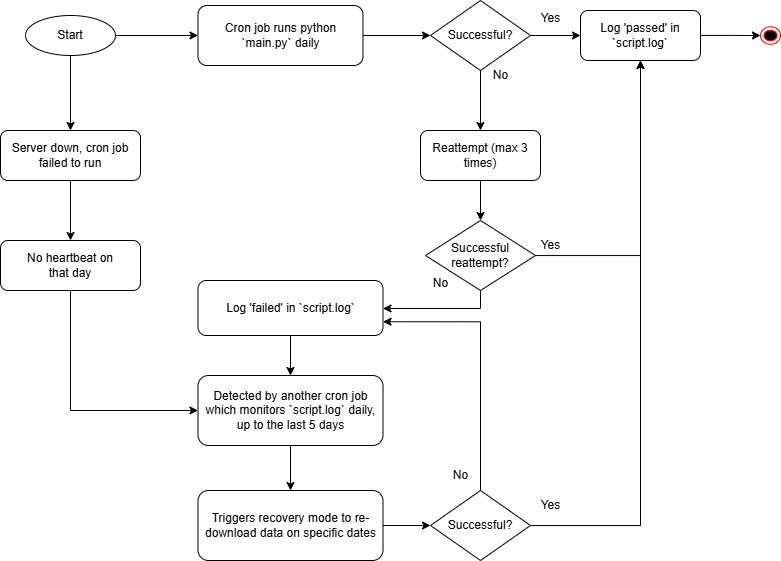

The diagram above was exported from draw.io. Its source (the exported page's mxGraphModel, read from the mxfile embedded in the PNG):
<mxGraphModel dx="1071" dy="642" grid="1" gridSize="10" guides="1" tooltips="1" connect="1" arrows="1" fold="1" page="1" pageScale="1" pageWidth="850" pageHeight="1100" math="0" shadow="0">
  <root>
    <mxCell id="0" />
    <mxCell id="1" parent="0" />
    <mxCell id="OiOl2qpVWQu6RvNru8ji-66" style="edgeStyle=orthogonalEdgeStyle;rounded=0;orthogonalLoop=1;jettySize=auto;html=1;entryX=0;entryY=0.5;entryDx=0;entryDy=0;" parent="1" source="OiOl2qpVWQu6RvNru8ji-2" target="OiOl2qpVWQu6RvNru8ji-5" edge="1">
      <mxGeometry relative="1" as="geometry" />
    </mxCell>
    <mxCell id="OiOl2qpVWQu6RvNru8ji-2" value="Cron job runs python `main.py` daily" style="rounded=1;whiteSpace=wrap;html=1;" parent="1" vertex="1">
      <mxGeometry x="212.5" y="95" width="165" height="60" as="geometry" />
    </mxCell>
    <mxCell id="OiOl2qpVWQu6RvNru8ji-49" style="edgeStyle=orthogonalEdgeStyle;rounded=0;orthogonalLoop=1;jettySize=auto;html=1;" parent="1" source="OiOl2qpVWQu6RvNru8ji-3" target="OiOl2qpVWQu6RvNru8ji-47" edge="1">
      <mxGeometry relative="1" as="geometry" />
    </mxCell>
    <mxCell id="OiOl2qpVWQu6RvNru8ji-65" style="edgeStyle=orthogonalEdgeStyle;rounded=0;orthogonalLoop=1;jettySize=auto;html=1;entryX=0;entryY=0.5;entryDx=0;entryDy=0;" parent="1" source="OiOl2qpVWQu6RvNru8ji-3" target="OiOl2qpVWQu6RvNru8ji-2" edge="1">
      <mxGeometry relative="1" as="geometry" />
    </mxCell>
    <mxCell id="OiOl2qpVWQu6RvNru8ji-3" value="Start" style="ellipse;whiteSpace=wrap;html=1;" parent="1" vertex="1">
      <mxGeometry x="40" y="105" width="90" height="40" as="geometry" />
    </mxCell>
    <mxCell id="OiOl2qpVWQu6RvNru8ji-18" style="edgeStyle=orthogonalEdgeStyle;rounded=0;orthogonalLoop=1;jettySize=auto;html=1;entryX=0;entryY=0.5;entryDx=0;entryDy=0;" parent="1" source="OiOl2qpVWQu6RvNru8ji-5" target="OiOl2qpVWQu6RvNru8ji-15" edge="1">
      <mxGeometry relative="1" as="geometry" />
    </mxCell>
    <mxCell id="OiOl2qpVWQu6RvNru8ji-60" style="edgeStyle=orthogonalEdgeStyle;rounded=0;orthogonalLoop=1;jettySize=auto;html=1;entryX=0.5;entryY=0;entryDx=0;entryDy=0;" parent="1" source="OiOl2qpVWQu6RvNru8ji-5" target="OiOl2qpVWQu6RvNru8ji-23" edge="1">
      <mxGeometry relative="1" as="geometry" />
    </mxCell>
    <mxCell id="OiOl2qpVWQu6RvNru8ji-5" value="Successful?" style="rhombus;whiteSpace=wrap;html=1;" parent="1" vertex="1">
      <mxGeometry x="445" y="90" width="100" height="70" as="geometry" />
    </mxCell>
    <mxCell id="OiOl2qpVWQu6RvNru8ji-8" value="No" style="text;html=1;align=center;verticalAlign=middle;resizable=0;points=[];autosize=1;strokeColor=none;fillColor=none;" parent="1" vertex="1">
      <mxGeometry x="495" y="150" width="40" height="30" as="geometry" />
    </mxCell>
    <mxCell id="OiOl2qpVWQu6RvNru8ji-22" style="edgeStyle=orthogonalEdgeStyle;rounded=0;orthogonalLoop=1;jettySize=auto;html=1;" parent="1" source="OiOl2qpVWQu6RvNru8ji-15" edge="1">
      <mxGeometry relative="1" as="geometry">
        <mxPoint x="775" y="125" as="targetPoint" />
      </mxGeometry>
    </mxCell>
    <mxCell id="OiOl2qpVWQu6RvNru8ji-15" value="Log 'passed' in `script.log`" style="rounded=1;whiteSpace=wrap;html=1;" parent="1" vertex="1">
      <mxGeometry x="595" y="100" width="120" height="50" as="geometry" />
    </mxCell>
    <mxCell id="OiOl2qpVWQu6RvNru8ji-19" value="Yes" style="text;html=1;align=center;verticalAlign=middle;resizable=0;points=[];autosize=1;strokeColor=none;fillColor=none;" parent="1" vertex="1">
      <mxGeometry x="545" y="93" width="40" height="30" as="geometry" />
    </mxCell>
    <mxCell id="OiOl2qpVWQu6RvNru8ji-21" value="" style="ellipse;html=1;shape=endState;fillColor=#000000;strokeColor=#ff0000;" parent="1" vertex="1">
      <mxGeometry x="775" y="116.25" width="20" height="17.5" as="geometry" />
    </mxCell>
    <mxCell id="OiOl2qpVWQu6RvNru8ji-25" style="edgeStyle=orthogonalEdgeStyle;rounded=0;orthogonalLoop=1;jettySize=auto;html=1;entryX=0.5;entryY=0;entryDx=0;entryDy=0;" parent="1" source="OiOl2qpVWQu6RvNru8ji-23" target="OiOl2qpVWQu6RvNru8ji-24" edge="1">
      <mxGeometry relative="1" as="geometry" />
    </mxCell>
    <mxCell id="OiOl2qpVWQu6RvNru8ji-23" value="Reattempt (max 3 times)" style="rounded=1;whiteSpace=wrap;html=1;" parent="1" vertex="1">
      <mxGeometry x="435" y="220" width="120" height="50" as="geometry" />
    </mxCell>
    <mxCell id="OiOl2qpVWQu6RvNru8ji-27" style="edgeStyle=orthogonalEdgeStyle;rounded=0;orthogonalLoop=1;jettySize=auto;html=1;entryX=0.5;entryY=1;entryDx=0;entryDy=0;" parent="1" source="OiOl2qpVWQu6RvNru8ji-24" target="OiOl2qpVWQu6RvNru8ji-15" edge="1">
      <mxGeometry relative="1" as="geometry" />
    </mxCell>
    <mxCell id="OiOl2qpVWQu6RvNru8ji-32" style="edgeStyle=orthogonalEdgeStyle;rounded=0;orthogonalLoop=1;jettySize=auto;html=1;" parent="1" source="OiOl2qpVWQu6RvNru8ji-24" target="OiOl2qpVWQu6RvNru8ji-31" edge="1">
      <mxGeometry relative="1" as="geometry">
        <Array as="points">
          <mxPoint x="495" y="398" />
        </Array>
      </mxGeometry>
    </mxCell>
    <mxCell id="OiOl2qpVWQu6RvNru8ji-24" value="Successful reattempt?" style="rhombus;whiteSpace=wrap;html=1;" parent="1" vertex="1">
      <mxGeometry x="440" y="310" width="110" height="70" as="geometry" />
    </mxCell>
    <mxCell id="OiOl2qpVWQu6RvNru8ji-28" value="Yes" style="text;html=1;align=center;verticalAlign=middle;resizable=0;points=[];autosize=1;strokeColor=none;fillColor=none;" parent="1" vertex="1">
      <mxGeometry x="545" y="320" width="40" height="30" as="geometry" />
    </mxCell>
    <mxCell id="OiOl2qpVWQu6RvNru8ji-41" style="edgeStyle=orthogonalEdgeStyle;rounded=0;orthogonalLoop=1;jettySize=auto;html=1;" parent="1" source="OiOl2qpVWQu6RvNru8ji-31" target="OiOl2qpVWQu6RvNru8ji-36" edge="1">
      <mxGeometry relative="1" as="geometry" />
    </mxCell>
    <mxCell id="OiOl2qpVWQu6RvNru8ji-31" value="Log 'failed' in `script.log`" style="rounded=1;whiteSpace=wrap;html=1;" parent="1" vertex="1">
      <mxGeometry x="212.5" y="370" width="185" height="55" as="geometry" />
    </mxCell>
    <mxCell id="OiOl2qpVWQu6RvNru8ji-33" value="No" style="text;html=1;align=center;verticalAlign=middle;resizable=0;points=[];autosize=1;strokeColor=none;fillColor=none;" parent="1" vertex="1">
      <mxGeometry x="435" y="357.5" width="40" height="30" as="geometry" />
    </mxCell>
    <mxCell id="OiOl2qpVWQu6RvNru8ji-39" style="edgeStyle=orthogonalEdgeStyle;rounded=0;orthogonalLoop=1;jettySize=auto;html=1;entryX=0.5;entryY=0;entryDx=0;entryDy=0;" parent="1" source="OiOl2qpVWQu6RvNru8ji-36" target="OiOl2qpVWQu6RvNru8ji-38" edge="1">
      <mxGeometry relative="1" as="geometry" />
    </mxCell>
    <mxCell id="OiOl2qpVWQu6RvNru8ji-36" value="&lt;font&gt;Detected by another cron job which monitors `script.log` daily, up to the last 5 days&lt;/font&gt;" style="rounded=1;whiteSpace=wrap;html=1;" parent="1" vertex="1">
      <mxGeometry x="212.5" y="465" width="185" height="70" as="geometry" />
    </mxCell>
    <mxCell id="OiOl2qpVWQu6RvNru8ji-42" style="edgeStyle=orthogonalEdgeStyle;rounded=0;orthogonalLoop=1;jettySize=auto;html=1;entryX=0;entryY=0.5;entryDx=0;entryDy=0;" parent="1" source="OiOl2qpVWQu6RvNru8ji-38" target="OiOl2qpVWQu6RvNru8ji-40" edge="1">
      <mxGeometry relative="1" as="geometry" />
    </mxCell>
    <mxCell id="OiOl2qpVWQu6RvNru8ji-38" value="Triggers recovery mode to re-download data on specific dates" style="rounded=1;whiteSpace=wrap;html=1;" parent="1" vertex="1">
      <mxGeometry x="212.5" y="580" width="185" height="70" as="geometry" />
    </mxCell>
    <mxCell id="OiOl2qpVWQu6RvNru8ji-45" style="edgeStyle=orthogonalEdgeStyle;rounded=0;orthogonalLoop=1;jettySize=auto;html=1;entryX=0.5;entryY=1;entryDx=0;entryDy=0;" parent="1" source="OiOl2qpVWQu6RvNru8ji-40" target="OiOl2qpVWQu6RvNru8ji-15" edge="1">
      <mxGeometry relative="1" as="geometry">
        <mxPoint x="655" y="380" as="targetPoint" />
      </mxGeometry>
    </mxCell>
    <mxCell id="OiOl2qpVWQu6RvNru8ji-62" style="edgeStyle=orthogonalEdgeStyle;rounded=0;orthogonalLoop=1;jettySize=auto;html=1;entryX=1;entryY=0.75;entryDx=0;entryDy=0;" parent="1" source="OiOl2qpVWQu6RvNru8ji-40" target="OiOl2qpVWQu6RvNru8ji-31" edge="1">
      <mxGeometry relative="1" as="geometry">
        <Array as="points">
          <mxPoint x="495" y="411" />
        </Array>
      </mxGeometry>
    </mxCell>
    <mxCell id="OiOl2qpVWQu6RvNru8ji-40" value="Successful?" style="rhombus;whiteSpace=wrap;html=1;" parent="1" vertex="1">
      <mxGeometry x="445" y="580" width="100" height="70" as="geometry" />
    </mxCell>
    <mxCell id="OiOl2qpVWQu6RvNru8ji-44" value="No" style="text;html=1;align=center;verticalAlign=middle;resizable=0;points=[];autosize=1;strokeColor=none;fillColor=none;" parent="1" vertex="1">
      <mxGeometry x="455" y="550" width="40" height="30" as="geometry" />
    </mxCell>
    <mxCell id="OiOl2qpVWQu6RvNru8ji-46" value="Yes" style="text;html=1;align=center;verticalAlign=middle;resizable=0;points=[];autosize=1;strokeColor=none;fillColor=none;" parent="1" vertex="1">
      <mxGeometry x="545" y="580" width="40" height="30" as="geometry" />
    </mxCell>
    <mxCell id="OiOl2qpVWQu6RvNru8ji-55" style="edgeStyle=orthogonalEdgeStyle;rounded=0;orthogonalLoop=1;jettySize=auto;html=1;entryX=0.5;entryY=0;entryDx=0;entryDy=0;" parent="1" source="OiOl2qpVWQu6RvNru8ji-47" target="OiOl2qpVWQu6RvNru8ji-51" edge="1">
      <mxGeometry relative="1" as="geometry" />
    </mxCell>
    <mxCell id="OiOl2qpVWQu6RvNru8ji-47" value="Server down, cron job failed to run" style="rounded=1;whiteSpace=wrap;html=1;" parent="1" vertex="1">
      <mxGeometry x="15" y="220" width="140" height="50" as="geometry" />
    </mxCell>
    <mxCell id="OiOl2qpVWQu6RvNru8ji-63" style="edgeStyle=orthogonalEdgeStyle;rounded=0;orthogonalLoop=1;jettySize=auto;html=1;entryX=0;entryY=0.5;entryDx=0;entryDy=0;" parent="1" source="OiOl2qpVWQu6RvNru8ji-51" target="OiOl2qpVWQu6RvNru8ji-36" edge="1">
      <mxGeometry relative="1" as="geometry">
        <Array as="points">
          <mxPoint x="85" y="500" />
        </Array>
      </mxGeometry>
    </mxCell>
    <mxCell id="OiOl2qpVWQu6RvNru8ji-51" value="No heartbeat on &lt;br&gt;that day" style="rounded=1;whiteSpace=wrap;html=1;" parent="1" vertex="1">
      <mxGeometry x="15" y="330" width="140" height="50" as="geometry" />
    </mxCell>
  </root>
</mxGraphModel>